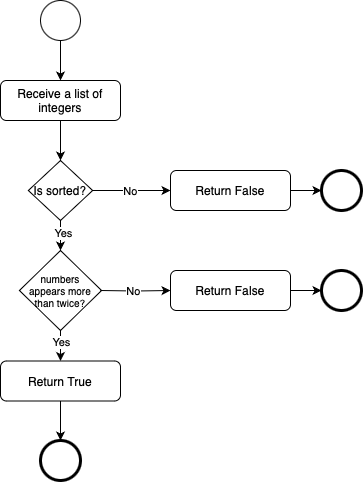

The diagram above was exported from draw.io. Its source (the exported page's mxGraphModel, read from the mxfile embedded in the PNG):
<mxGraphModel dx="989" dy="570" grid="1" gridSize="10" guides="1" tooltips="1" connect="1" arrows="1" fold="1" page="1" pageScale="1" pageWidth="827" pageHeight="1169" background="#ffffff" math="0" shadow="0">
  <root>
    <mxCell id="0" />
    <mxCell id="1" parent="0" />
    <mxCell id="uvgIFms-rv46Gu-G6dfy-30" style="edgeStyle=orthogonalEdgeStyle;rounded=0;orthogonalLoop=1;jettySize=auto;html=1;exitX=0.5;exitY=1;exitDx=0;exitDy=0;entryX=0.5;entryY=0;entryDx=0;entryDy=0;" edge="1" parent="1" source="VRNMHvbQ2h5_KSJw3uvR-1" target="uvgIFms-rv46Gu-G6dfy-21">
      <mxGeometry relative="1" as="geometry" />
    </mxCell>
    <mxCell id="VRNMHvbQ2h5_KSJw3uvR-1" value="" style="ellipse;whiteSpace=wrap;html=1;aspect=fixed;" parent="1" vertex="1">
      <mxGeometry x="280" y="200" width="40" height="40" as="geometry" />
    </mxCell>
    <mxCell id="VRNMHvbQ2h5_KSJw3uvR-5" value="" style="ellipse;whiteSpace=wrap;html=1;aspect=fixed;strokeWidth=3;" parent="1" vertex="1">
      <mxGeometry x="561" y="370" width="40" height="40" as="geometry" />
    </mxCell>
    <mxCell id="uvgIFms-rv46Gu-G6dfy-31" style="edgeStyle=orthogonalEdgeStyle;rounded=0;orthogonalLoop=1;jettySize=auto;html=1;exitX=0.5;exitY=1;exitDx=0;exitDy=0;entryX=0.5;entryY=0;entryDx=0;entryDy=0;" edge="1" parent="1" source="uvgIFms-rv46Gu-G6dfy-21" target="uvgIFms-rv46Gu-G6dfy-23">
      <mxGeometry relative="1" as="geometry" />
    </mxCell>
    <mxCell id="uvgIFms-rv46Gu-G6dfy-21" value="Receive a list of integers" style="rounded=1;whiteSpace=wrap;html=1;" vertex="1" parent="1">
      <mxGeometry x="240" y="280" width="120" height="40" as="geometry" />
    </mxCell>
    <mxCell id="uvgIFms-rv46Gu-G6dfy-32" style="edgeStyle=orthogonalEdgeStyle;rounded=0;orthogonalLoop=1;jettySize=auto;html=1;exitX=1;exitY=0.5;exitDx=0;exitDy=0;entryX=0;entryY=0.5;entryDx=0;entryDy=0;" edge="1" parent="1" source="uvgIFms-rv46Gu-G6dfy-23" target="uvgIFms-rv46Gu-G6dfy-25">
      <mxGeometry relative="1" as="geometry" />
    </mxCell>
    <mxCell id="uvgIFms-rv46Gu-G6dfy-35" value="No" style="edgeLabel;html=1;align=center;verticalAlign=middle;resizable=0;points=[];" vertex="1" connectable="0" parent="uvgIFms-rv46Gu-G6dfy-32">
      <mxGeometry x="0.2169" relative="1" as="geometry">
        <mxPoint x="-10" as="offset" />
      </mxGeometry>
    </mxCell>
    <mxCell id="uvgIFms-rv46Gu-G6dfy-37" style="edgeStyle=orthogonalEdgeStyle;rounded=0;orthogonalLoop=1;jettySize=auto;html=1;exitX=0.5;exitY=1;exitDx=0;exitDy=0;entryX=0.5;entryY=0;entryDx=0;entryDy=0;" edge="1" parent="1" source="uvgIFms-rv46Gu-G6dfy-23" target="uvgIFms-rv46Gu-G6dfy-36">
      <mxGeometry relative="1" as="geometry" />
    </mxCell>
    <mxCell id="uvgIFms-rv46Gu-G6dfy-45" value="Yes" style="edgeLabel;html=1;align=center;verticalAlign=middle;resizable=0;points=[];" vertex="1" connectable="0" parent="uvgIFms-rv46Gu-G6dfy-37">
      <mxGeometry x="-0.1494" y="3" relative="1" as="geometry">
        <mxPoint as="offset" />
      </mxGeometry>
    </mxCell>
    <mxCell id="uvgIFms-rv46Gu-G6dfy-23" value="Is sorted?" style="rhombus;whiteSpace=wrap;html=1;fontSize=12;" vertex="1" parent="1">
      <mxGeometry x="267.85" y="360" width="64.29" height="60" as="geometry" />
    </mxCell>
    <mxCell id="uvgIFms-rv46Gu-G6dfy-27" style="edgeStyle=orthogonalEdgeStyle;rounded=0;orthogonalLoop=1;jettySize=auto;html=1;exitX=1;exitY=0.5;exitDx=0;exitDy=0;entryX=0;entryY=0.5;entryDx=0;entryDy=0;" edge="1" parent="1" source="uvgIFms-rv46Gu-G6dfy-25" target="VRNMHvbQ2h5_KSJw3uvR-5">
      <mxGeometry relative="1" as="geometry" />
    </mxCell>
    <mxCell id="uvgIFms-rv46Gu-G6dfy-25" value="Return False" style="rounded=1;whiteSpace=wrap;html=1;" vertex="1" parent="1">
      <mxGeometry x="410" y="370" width="120" height="40" as="geometry" />
    </mxCell>
    <mxCell id="uvgIFms-rv46Gu-G6dfy-29" style="edgeStyle=orthogonalEdgeStyle;rounded=0;orthogonalLoop=1;jettySize=auto;html=1;exitX=0.5;exitY=1;exitDx=0;exitDy=0;entryX=0.5;entryY=0;entryDx=0;entryDy=0;" edge="1" parent="1" source="uvgIFms-rv46Gu-G6dfy-26" target="uvgIFms-rv46Gu-G6dfy-28">
      <mxGeometry relative="1" as="geometry" />
    </mxCell>
    <mxCell id="uvgIFms-rv46Gu-G6dfy-26" value="Return True" style="rounded=1;whiteSpace=wrap;html=1;" vertex="1" parent="1">
      <mxGeometry x="240" y="560.5" width="120" height="40" as="geometry" />
    </mxCell>
    <mxCell id="uvgIFms-rv46Gu-G6dfy-28" value="" style="ellipse;whiteSpace=wrap;html=1;aspect=fixed;strokeWidth=3;" vertex="1" parent="1">
      <mxGeometry x="280" y="640" width="40" height="40" as="geometry" />
    </mxCell>
    <mxCell id="uvgIFms-rv46Gu-G6dfy-43" style="edgeStyle=orthogonalEdgeStyle;rounded=0;orthogonalLoop=1;jettySize=auto;html=1;exitX=0.5;exitY=1;exitDx=0;exitDy=0;entryX=0.5;entryY=0;entryDx=0;entryDy=0;" edge="1" parent="1" source="uvgIFms-rv46Gu-G6dfy-36" target="uvgIFms-rv46Gu-G6dfy-26">
      <mxGeometry relative="1" as="geometry" />
    </mxCell>
    <mxCell id="uvgIFms-rv46Gu-G6dfy-44" value="Yes" style="edgeLabel;html=1;align=center;verticalAlign=middle;resizable=0;points=[];" vertex="1" connectable="0" parent="uvgIFms-rv46Gu-G6dfy-43">
      <mxGeometry x="-0.4121" y="-1" relative="1" as="geometry">
        <mxPoint x="1" y="2" as="offset" />
      </mxGeometry>
    </mxCell>
    <mxCell id="uvgIFms-rv46Gu-G6dfy-36" value="numbers&lt;div&gt;appears more than twice?&lt;/div&gt;" style="rhombus;whiteSpace=wrap;html=1;fontSize=10;" vertex="1" parent="1">
      <mxGeometry x="258.93" y="450" width="82.14" height="80" as="geometry" />
    </mxCell>
    <mxCell id="uvgIFms-rv46Gu-G6dfy-38" value="" style="ellipse;whiteSpace=wrap;html=1;aspect=fixed;strokeWidth=3;" vertex="1" parent="1">
      <mxGeometry x="561" y="470" width="40" height="40" as="geometry" />
    </mxCell>
    <mxCell id="uvgIFms-rv46Gu-G6dfy-39" style="edgeStyle=orthogonalEdgeStyle;rounded=0;orthogonalLoop=1;jettySize=auto;html=1;entryX=0;entryY=0.5;entryDx=0;entryDy=0;" edge="1" parent="1" target="uvgIFms-rv46Gu-G6dfy-42">
      <mxGeometry relative="1" as="geometry">
        <mxPoint x="340" y="490" as="sourcePoint" />
      </mxGeometry>
    </mxCell>
    <mxCell id="uvgIFms-rv46Gu-G6dfy-40" value="No" style="edgeLabel;html=1;align=center;verticalAlign=middle;resizable=0;points=[];" vertex="1" connectable="0" parent="uvgIFms-rv46Gu-G6dfy-39">
      <mxGeometry x="0.2169" relative="1" as="geometry">
        <mxPoint x="-10" as="offset" />
      </mxGeometry>
    </mxCell>
    <mxCell id="uvgIFms-rv46Gu-G6dfy-41" style="edgeStyle=orthogonalEdgeStyle;rounded=0;orthogonalLoop=1;jettySize=auto;html=1;exitX=1;exitY=0.5;exitDx=0;exitDy=0;entryX=0;entryY=0.5;entryDx=0;entryDy=0;" edge="1" parent="1" source="uvgIFms-rv46Gu-G6dfy-42" target="uvgIFms-rv46Gu-G6dfy-38">
      <mxGeometry relative="1" as="geometry" />
    </mxCell>
    <mxCell id="uvgIFms-rv46Gu-G6dfy-42" value="Return False" style="rounded=1;whiteSpace=wrap;html=1;" vertex="1" parent="1">
      <mxGeometry x="410" y="470" width="120" height="40" as="geometry" />
    </mxCell>
  </root>
</mxGraphModel>